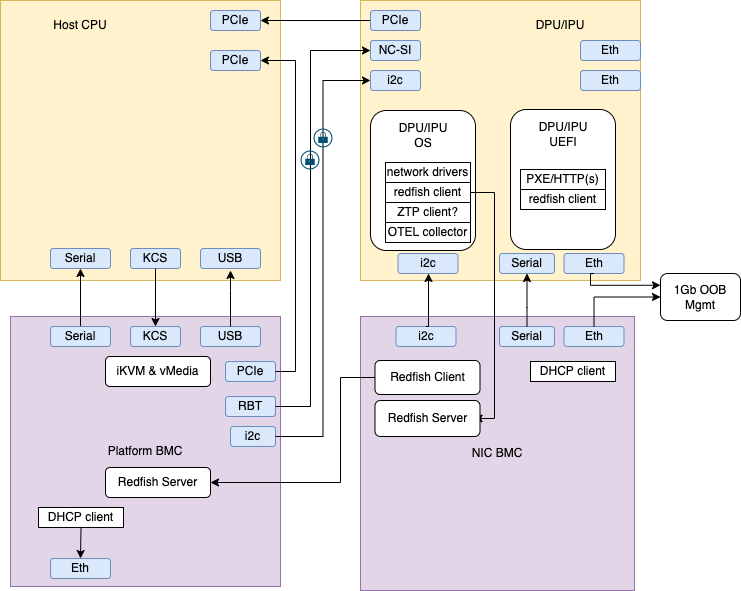

The diagram above was exported from draw.io. Its source (the exported page's mxGraphModel, read from the mxfile embedded in the PNG):
<mxGraphModel dx="898" dy="479" grid="1" gridSize="10" guides="1" tooltips="1" connect="1" arrows="1" fold="1" page="1" pageScale="1" pageWidth="850" pageHeight="1100" math="0" shadow="0">
  <root>
    <mxCell id="0" />
    <mxCell id="1" parent="0" />
    <mxCell id="7Frn8Dhs9LXjkb43dKgQ-1" value="" style="whiteSpace=wrap;html=1;aspect=fixed;fillColor=#fff2cc;strokeColor=#d6b656;" vertex="1" parent="1">
      <mxGeometry x="660" y="610" width="280" height="280" as="geometry" />
    </mxCell>
    <mxCell id="7Frn8Dhs9LXjkb43dKgQ-2" value="Platform BMC" style="whiteSpace=wrap;html=1;aspect=fixed;fillColor=#e1d5e7;strokeColor=#9673a6;" vertex="1" parent="1">
      <mxGeometry x="670" y="926" width="270" height="270" as="geometry" />
    </mxCell>
    <mxCell id="7Frn8Dhs9LXjkb43dKgQ-3" value="" style="whiteSpace=wrap;html=1;aspect=fixed;fillColor=#fff2cc;strokeColor=#d6b656;" vertex="1" parent="1">
      <mxGeometry x="1020" y="610" width="280" height="280" as="geometry" />
    </mxCell>
    <mxCell id="7Frn8Dhs9LXjkb43dKgQ-4" value="NIC BMC" style="whiteSpace=wrap;html=1;aspect=fixed;fillColor=#e1d5e7;strokeColor=#9673a6;" vertex="1" parent="1">
      <mxGeometry x="1020" y="926" width="274" height="274" as="geometry" />
    </mxCell>
    <mxCell id="7Frn8Dhs9LXjkb43dKgQ-5" value="PCIe" style="rounded=1;whiteSpace=wrap;html=1;fillColor=#dae8fc;strokeColor=#6c8ebf;" vertex="1" parent="1">
      <mxGeometry x="870" y="620" width="50" height="20" as="geometry" />
    </mxCell>
    <mxCell id="7Frn8Dhs9LXjkb43dKgQ-6" value="" style="edgeStyle=orthogonalEdgeStyle;rounded=0;orthogonalLoop=1;jettySize=auto;html=1;" edge="1" parent="1" source="7Frn8Dhs9LXjkb43dKgQ-7" target="7Frn8Dhs9LXjkb43dKgQ-5">
      <mxGeometry relative="1" as="geometry" />
    </mxCell>
    <mxCell id="7Frn8Dhs9LXjkb43dKgQ-7" value="PCIe" style="rounded=1;whiteSpace=wrap;html=1;fillColor=#dae8fc;strokeColor=#6c8ebf;" vertex="1" parent="1">
      <mxGeometry x="1030" y="620" width="50" height="20" as="geometry" />
    </mxCell>
    <mxCell id="7Frn8Dhs9LXjkb43dKgQ-8" value="" style="rounded=1;whiteSpace=wrap;html=1;" vertex="1" parent="1">
      <mxGeometry x="1030" y="720" width="105" height="140" as="geometry" />
    </mxCell>
    <mxCell id="7Frn8Dhs9LXjkb43dKgQ-9" value="DPU/IPU" style="text;html=1;strokeColor=none;fillColor=none;align=center;verticalAlign=middle;whiteSpace=wrap;rounded=0;" vertex="1" parent="1">
      <mxGeometry x="1190" y="620" width="60" height="30" as="geometry" />
    </mxCell>
    <mxCell id="7Frn8Dhs9LXjkb43dKgQ-10" value="Host CPU" style="text;html=1;strokeColor=none;fillColor=none;align=center;verticalAlign=middle;whiteSpace=wrap;rounded=0;" vertex="1" parent="1">
      <mxGeometry x="710" y="620" width="60" height="30" as="geometry" />
    </mxCell>
    <mxCell id="7Frn8Dhs9LXjkb43dKgQ-11" value="" style="rounded=1;whiteSpace=wrap;html=1;" vertex="1" parent="1">
      <mxGeometry x="1170" y="719" width="105" height="140" as="geometry" />
    </mxCell>
    <mxCell id="7Frn8Dhs9LXjkb43dKgQ-12" value="DPU/IPU OS" style="text;html=1;strokeColor=none;fillColor=none;align=center;verticalAlign=middle;whiteSpace=wrap;rounded=0;" vertex="1" parent="1">
      <mxGeometry x="1052.5" y="730" width="60" height="30" as="geometry" />
    </mxCell>
    <mxCell id="7Frn8Dhs9LXjkb43dKgQ-13" value="DPU/IPU UEFI" style="text;html=1;strokeColor=none;fillColor=none;align=center;verticalAlign=middle;whiteSpace=wrap;rounded=0;" vertex="1" parent="1">
      <mxGeometry x="1192.5" y="729" width="60" height="30" as="geometry" />
    </mxCell>
    <mxCell id="7Frn8Dhs9LXjkb43dKgQ-14" value="network drivers" style="rounded=0;whiteSpace=wrap;html=1;" vertex="1" parent="1">
      <mxGeometry x="1045" y="772" width="85" height="20" as="geometry" />
    </mxCell>
    <mxCell id="7Frn8Dhs9LXjkb43dKgQ-60" style="edgeStyle=orthogonalEdgeStyle;rounded=0;orthogonalLoop=1;jettySize=auto;html=1;entryX=1;entryY=0.5;entryDx=0;entryDy=0;" edge="1" parent="1">
      <mxGeometry relative="1" as="geometry">
        <mxPoint x="1124" y="802.0000000000002" as="sourcePoint" />
        <mxPoint x="1133.5000000000002" y="1028" as="targetPoint" />
        <Array as="points">
          <mxPoint x="1154" y="802" />
          <mxPoint x="1154" y="1028" />
        </Array>
      </mxGeometry>
    </mxCell>
    <mxCell id="7Frn8Dhs9LXjkb43dKgQ-15" value="redfish client" style="rounded=0;whiteSpace=wrap;html=1;" vertex="1" parent="1">
      <mxGeometry x="1045" y="792" width="85" height="20" as="geometry" />
    </mxCell>
    <mxCell id="7Frn8Dhs9LXjkb43dKgQ-16" value="Redfish Server" style="rounded=1;whiteSpace=wrap;html=1;" vertex="1" parent="1">
      <mxGeometry x="1034.5" y="1010" width="105" height="36" as="geometry" />
    </mxCell>
    <mxCell id="7Frn8Dhs9LXjkb43dKgQ-17" value="Redfish Server" style="rounded=1;whiteSpace=wrap;html=1;" vertex="1" parent="1">
      <mxGeometry x="765" y="1077" width="105" height="30" as="geometry" />
    </mxCell>
    <mxCell id="7Frn8Dhs9LXjkb43dKgQ-18" value="Eth" style="rounded=1;whiteSpace=wrap;html=1;fillColor=#dae8fc;strokeColor=#6c8ebf;" vertex="1" parent="1">
      <mxGeometry x="710" y="1168" width="60" height="20" as="geometry" />
    </mxCell>
    <mxCell id="7Frn8Dhs9LXjkb43dKgQ-19" value="PXE/HTTP(s)" style="rounded=0;whiteSpace=wrap;html=1;" vertex="1" parent="1">
      <mxGeometry x="1180" y="779" width="85" height="20" as="geometry" />
    </mxCell>
    <mxCell id="7Frn8Dhs9LXjkb43dKgQ-20" value="DHCP client" style="rounded=0;whiteSpace=wrap;html=1;" vertex="1" parent="1">
      <mxGeometry x="1190" y="971" width="85" height="20" as="geometry" />
    </mxCell>
    <mxCell id="7Frn8Dhs9LXjkb43dKgQ-21" value="i2c" style="rounded=1;whiteSpace=wrap;html=1;fillColor=#dae8fc;strokeColor=#6c8ebf;" vertex="1" parent="1">
      <mxGeometry x="890" y="1036" width="45" height="20" as="geometry" />
    </mxCell>
    <mxCell id="7Frn8Dhs9LXjkb43dKgQ-22" value="" style="edgeStyle=orthogonalEdgeStyle;rounded=0;orthogonalLoop=1;jettySize=auto;html=1;" edge="1" parent="1" source="7Frn8Dhs9LXjkb43dKgQ-23" target="7Frn8Dhs9LXjkb43dKgQ-31">
      <mxGeometry relative="1" as="geometry" />
    </mxCell>
    <mxCell id="7Frn8Dhs9LXjkb43dKgQ-23" value="Serial" style="rounded=1;whiteSpace=wrap;html=1;fillColor=#dae8fc;strokeColor=#6c8ebf;" vertex="1" parent="1">
      <mxGeometry x="710" y="936" width="60" height="20" as="geometry" />
    </mxCell>
    <mxCell id="7Frn8Dhs9LXjkb43dKgQ-24" value="Eth" style="rounded=1;whiteSpace=wrap;html=1;fillColor=#dae8fc;strokeColor=#6c8ebf;" vertex="1" parent="1">
      <mxGeometry x="1223.5" y="936" width="60" height="20" as="geometry" />
    </mxCell>
    <mxCell id="7Frn8Dhs9LXjkb43dKgQ-25" value="i2c" style="rounded=1;whiteSpace=wrap;html=1;fillColor=#dae8fc;strokeColor=#6c8ebf;" vertex="1" parent="1">
      <mxGeometry x="1055.5" y="936" width="60" height="20" as="geometry" />
    </mxCell>
    <mxCell id="7Frn8Dhs9LXjkb43dKgQ-26" style="edgeStyle=orthogonalEdgeStyle;rounded=0;orthogonalLoop=1;jettySize=auto;html=1;entryX=0.5;entryY=0;entryDx=0;entryDy=0;exitX=0.5;exitY=1;exitDx=0;exitDy=0;" edge="1" parent="1" source="7Frn8Dhs9LXjkb43dKgQ-27" target="7Frn8Dhs9LXjkb43dKgQ-18">
      <mxGeometry relative="1" as="geometry" />
    </mxCell>
    <mxCell id="7Frn8Dhs9LXjkb43dKgQ-27" value="DHCP client" style="rounded=0;whiteSpace=wrap;html=1;" vertex="1" parent="1">
      <mxGeometry x="698" y="1117" width="85" height="20" as="geometry" />
    </mxCell>
    <mxCell id="7Frn8Dhs9LXjkb43dKgQ-28" value="ZTP client?" style="rounded=0;whiteSpace=wrap;html=1;" vertex="1" parent="1">
      <mxGeometry x="1045" y="812" width="85" height="20" as="geometry" />
    </mxCell>
    <mxCell id="7Frn8Dhs9LXjkb43dKgQ-29" value="OTEL collector" style="rounded=0;whiteSpace=wrap;html=1;" vertex="1" parent="1">
      <mxGeometry x="1045" y="832" width="85" height="20" as="geometry" />
    </mxCell>
    <mxCell id="7Frn8Dhs9LXjkb43dKgQ-30" value="redfish client" style="rounded=0;whiteSpace=wrap;html=1;" vertex="1" parent="1">
      <mxGeometry x="1180" y="799" width="85" height="20" as="geometry" />
    </mxCell>
    <mxCell id="7Frn8Dhs9LXjkb43dKgQ-31" value="Serial" style="rounded=1;whiteSpace=wrap;html=1;fillColor=#dae8fc;strokeColor=#6c8ebf;" vertex="1" parent="1">
      <mxGeometry x="710" y="858" width="60" height="20" as="geometry" />
    </mxCell>
    <mxCell id="7Frn8Dhs9LXjkb43dKgQ-32" value="i2c" style="rounded=1;whiteSpace=wrap;html=1;fillColor=#dae8fc;strokeColor=#6c8ebf;" vertex="1" parent="1">
      <mxGeometry x="1030" y="680" width="50" height="20" as="geometry" />
    </mxCell>
    <mxCell id="7Frn8Dhs9LXjkb43dKgQ-33" style="edgeStyle=orthogonalEdgeStyle;rounded=0;orthogonalLoop=1;jettySize=auto;html=1;exitX=1;exitY=0.5;exitDx=0;exitDy=0;entryX=0;entryY=0.5;entryDx=0;entryDy=0;" edge="1" parent="1" source="7Frn8Dhs9LXjkb43dKgQ-21" target="7Frn8Dhs9LXjkb43dKgQ-32">
      <mxGeometry relative="1" as="geometry">
        <mxPoint x="900" y="1220" as="sourcePoint" />
        <mxPoint x="988.75" y="1340" as="targetPoint" />
      </mxGeometry>
    </mxCell>
    <mxCell id="7Frn8Dhs9LXjkb43dKgQ-34" value="NC-SI" style="rounded=1;whiteSpace=wrap;html=1;fillColor=#dae8fc;strokeColor=#6c8ebf;" vertex="1" parent="1">
      <mxGeometry x="1030" y="650" width="50" height="20" as="geometry" />
    </mxCell>
    <mxCell id="7Frn8Dhs9LXjkb43dKgQ-35" value="KCS" style="rounded=1;whiteSpace=wrap;html=1;fillColor=#dae8fc;strokeColor=#6c8ebf;" vertex="1" parent="1">
      <mxGeometry x="790" y="858" width="50" height="20" as="geometry" />
    </mxCell>
    <mxCell id="7Frn8Dhs9LXjkb43dKgQ-36" value="KCS" style="rounded=1;whiteSpace=wrap;html=1;fillColor=#dae8fc;strokeColor=#6c8ebf;" vertex="1" parent="1">
      <mxGeometry x="790" y="936" width="50" height="20" as="geometry" />
    </mxCell>
    <mxCell id="7Frn8Dhs9LXjkb43dKgQ-37" style="edgeStyle=orthogonalEdgeStyle;rounded=0;orthogonalLoop=1;jettySize=auto;html=1;exitX=0.5;exitY=1;exitDx=0;exitDy=0;entryX=0.5;entryY=0;entryDx=0;entryDy=0;" edge="1" parent="1" source="7Frn8Dhs9LXjkb43dKgQ-35" target="7Frn8Dhs9LXjkb43dKgQ-36">
      <mxGeometry relative="1" as="geometry">
        <mxPoint x="795" y="832" as="sourcePoint" />
        <mxPoint x="802.5" y="922" as="targetPoint" />
      </mxGeometry>
    </mxCell>
    <mxCell id="7Frn8Dhs9LXjkb43dKgQ-38" value="iKVM &amp;amp; vMedia" style="rounded=1;whiteSpace=wrap;html=1;" vertex="1" parent="1">
      <mxGeometry x="765" y="966" width="105" height="30" as="geometry" />
    </mxCell>
    <mxCell id="7Frn8Dhs9LXjkb43dKgQ-39" value="USB" style="rounded=1;whiteSpace=wrap;html=1;fillColor=#dae8fc;strokeColor=#6c8ebf;" vertex="1" parent="1">
      <mxGeometry x="860" y="936" width="60" height="20" as="geometry" />
    </mxCell>
    <mxCell id="7Frn8Dhs9LXjkb43dKgQ-40" value="USB" style="rounded=1;whiteSpace=wrap;html=1;fillColor=#dae8fc;strokeColor=#6c8ebf;" vertex="1" parent="1">
      <mxGeometry x="860" y="858" width="60" height="20" as="geometry" />
    </mxCell>
    <mxCell id="7Frn8Dhs9LXjkb43dKgQ-41" value="" style="edgeStyle=orthogonalEdgeStyle;rounded=0;orthogonalLoop=1;jettySize=auto;html=1;exitX=0.5;exitY=0;exitDx=0;exitDy=0;" edge="1" parent="1" source="7Frn8Dhs9LXjkb43dKgQ-39">
      <mxGeometry relative="1" as="geometry">
        <mxPoint x="750" y="910" as="sourcePoint" />
        <mxPoint x="890" y="880" as="targetPoint" />
        <Array as="points">
          <mxPoint x="890" y="900" />
          <mxPoint x="890" y="900" />
        </Array>
      </mxGeometry>
    </mxCell>
    <mxCell id="7Frn8Dhs9LXjkb43dKgQ-42" value="PCIe" style="rounded=1;whiteSpace=wrap;html=1;fillColor=#dae8fc;strokeColor=#6c8ebf;" vertex="1" parent="1">
      <mxGeometry x="870" y="660" width="50" height="20" as="geometry" />
    </mxCell>
    <mxCell id="7Frn8Dhs9LXjkb43dKgQ-43" value="PCIe" style="rounded=1;whiteSpace=wrap;html=1;fillColor=#dae8fc;strokeColor=#6c8ebf;" vertex="1" parent="1">
      <mxGeometry x="885" y="971" width="50" height="20" as="geometry" />
    </mxCell>
    <mxCell id="7Frn8Dhs9LXjkb43dKgQ-44" style="edgeStyle=orthogonalEdgeStyle;rounded=0;orthogonalLoop=1;jettySize=auto;html=1;exitX=1;exitY=0.5;exitDx=0;exitDy=0;entryX=1;entryY=0.5;entryDx=0;entryDy=0;" edge="1" parent="1" source="7Frn8Dhs9LXjkb43dKgQ-43" target="7Frn8Dhs9LXjkb43dKgQ-42">
      <mxGeometry relative="1" as="geometry">
        <mxPoint x="945" y="1090" as="sourcePoint" />
        <mxPoint x="960" y="425" as="targetPoint" />
      </mxGeometry>
    </mxCell>
    <mxCell id="7Frn8Dhs9LXjkb43dKgQ-45" value="RBT" style="rounded=1;whiteSpace=wrap;html=1;fillColor=#dae8fc;strokeColor=#6c8ebf;" vertex="1" parent="1">
      <mxGeometry x="885" y="1006" width="50" height="20" as="geometry" />
    </mxCell>
    <mxCell id="7Frn8Dhs9LXjkb43dKgQ-46" style="edgeStyle=orthogonalEdgeStyle;rounded=0;orthogonalLoop=1;jettySize=auto;html=1;entryX=0;entryY=0.5;entryDx=0;entryDy=0;startArrow=none;exitX=1;exitY=0.5;exitDx=0;exitDy=0;" edge="1" parent="1" source="7Frn8Dhs9LXjkb43dKgQ-45" target="7Frn8Dhs9LXjkb43dKgQ-34">
      <mxGeometry relative="1" as="geometry">
        <mxPoint x="970" y="830" as="sourcePoint" />
        <mxPoint x="1040" y="700" as="targetPoint" />
        <Array as="points">
          <mxPoint x="970" y="1016" />
          <mxPoint x="970" y="660" />
        </Array>
      </mxGeometry>
    </mxCell>
    <mxCell id="7Frn8Dhs9LXjkb43dKgQ-47" value="Serial" style="rounded=1;whiteSpace=wrap;html=1;fillColor=#dae8fc;strokeColor=#6c8ebf;" vertex="1" parent="1">
      <mxGeometry x="1159" y="936" width="55" height="20" as="geometry" />
    </mxCell>
    <mxCell id="7Frn8Dhs9LXjkb43dKgQ-48" value="Eth" style="rounded=1;whiteSpace=wrap;html=1;fillColor=#dae8fc;strokeColor=#6c8ebf;" vertex="1" parent="1">
      <mxGeometry x="1223.5" y="863" width="60" height="20" as="geometry" />
    </mxCell>
    <mxCell id="7Frn8Dhs9LXjkb43dKgQ-49" value="i2c" style="rounded=1;whiteSpace=wrap;html=1;fillColor=#dae8fc;strokeColor=#6c8ebf;" vertex="1" parent="1">
      <mxGeometry x="1057.5" y="863" width="60" height="20" as="geometry" />
    </mxCell>
    <mxCell id="7Frn8Dhs9LXjkb43dKgQ-50" value="Serial" style="rounded=1;whiteSpace=wrap;html=1;fillColor=#dae8fc;strokeColor=#6c8ebf;" vertex="1" parent="1">
      <mxGeometry x="1159" y="863" width="55" height="20" as="geometry" />
    </mxCell>
    <mxCell id="7Frn8Dhs9LXjkb43dKgQ-51" value="1Gb OOB&lt;br&gt;Mgmt&lt;br&gt;" style="rounded=1;whiteSpace=wrap;html=1;" vertex="1" parent="1">
      <mxGeometry x="1320" y="883" width="80" height="47" as="geometry" />
    </mxCell>
    <mxCell id="7Frn8Dhs9LXjkb43dKgQ-52" style="edgeStyle=orthogonalEdgeStyle;rounded=0;orthogonalLoop=1;jettySize=auto;html=1;exitX=0.5;exitY=1;exitDx=0;exitDy=0;entryX=0;entryY=0.25;entryDx=0;entryDy=0;" edge="1" parent="1" source="7Frn8Dhs9LXjkb43dKgQ-48" target="7Frn8Dhs9LXjkb43dKgQ-51">
      <mxGeometry relative="1" as="geometry">
        <mxPoint x="825" y="888" as="sourcePoint" />
        <mxPoint x="825" y="946" as="targetPoint" />
        <Array as="points">
          <mxPoint x="1250" y="883" />
          <mxPoint x="1250" y="895" />
        </Array>
      </mxGeometry>
    </mxCell>
    <mxCell id="7Frn8Dhs9LXjkb43dKgQ-53" value="" style="edgeStyle=orthogonalEdgeStyle;rounded=0;orthogonalLoop=1;jettySize=auto;html=1;exitX=0.5;exitY=0;exitDx=0;exitDy=0;entryX=0;entryY=0.5;entryDx=0;entryDy=0;" edge="1" parent="1" source="7Frn8Dhs9LXjkb43dKgQ-24" target="7Frn8Dhs9LXjkb43dKgQ-51">
      <mxGeometry relative="1" as="geometry">
        <mxPoint x="750" y="946" as="sourcePoint" />
        <mxPoint x="750" y="888" as="targetPoint" />
      </mxGeometry>
    </mxCell>
    <mxCell id="7Frn8Dhs9LXjkb43dKgQ-54" value="" style="edgeStyle=orthogonalEdgeStyle;rounded=0;orthogonalLoop=1;jettySize=auto;html=1;entryX=0.5;entryY=1;entryDx=0;entryDy=0;exitX=0.5;exitY=0;exitDx=0;exitDy=0;" edge="1" parent="1" source="7Frn8Dhs9LXjkb43dKgQ-47" target="7Frn8Dhs9LXjkb43dKgQ-50">
      <mxGeometry relative="1" as="geometry">
        <mxPoint x="782" y="946" as="sourcePoint" />
        <mxPoint x="782" y="888" as="targetPoint" />
        <Array as="points">
          <mxPoint x="1187" y="917" />
        </Array>
      </mxGeometry>
    </mxCell>
    <mxCell id="7Frn8Dhs9LXjkb43dKgQ-55" value="Eth" style="rounded=1;whiteSpace=wrap;html=1;fillColor=#dae8fc;strokeColor=#6c8ebf;" vertex="1" parent="1">
      <mxGeometry x="1240" y="650" width="60" height="20" as="geometry" />
    </mxCell>
    <mxCell id="7Frn8Dhs9LXjkb43dKgQ-56" value="Eth" style="rounded=1;whiteSpace=wrap;html=1;fillColor=#dae8fc;strokeColor=#6c8ebf;" vertex="1" parent="1">
      <mxGeometry x="1240" y="680" width="60" height="20" as="geometry" />
    </mxCell>
    <mxCell id="7Frn8Dhs9LXjkb43dKgQ-57" value="" style="edgeStyle=orthogonalEdgeStyle;rounded=0;orthogonalLoop=1;jettySize=auto;html=1;exitX=0.5;exitY=0;exitDx=0;exitDy=0;" edge="1" parent="1" source="7Frn8Dhs9LXjkb43dKgQ-25" target="7Frn8Dhs9LXjkb43dKgQ-49">
      <mxGeometry relative="1" as="geometry">
        <mxPoint x="1090" y="937" as="sourcePoint" />
        <mxPoint x="1095.5" y="884" as="targetPoint" />
        <Array as="points">
          <mxPoint x="1088" y="936" />
        </Array>
      </mxGeometry>
    </mxCell>
    <mxCell id="7Frn8Dhs9LXjkb43dKgQ-59" style="edgeStyle=orthogonalEdgeStyle;rounded=0;orthogonalLoop=1;jettySize=auto;html=1;entryX=1;entryY=0.5;entryDx=0;entryDy=0;" edge="1" parent="1" source="7Frn8Dhs9LXjkb43dKgQ-58" target="7Frn8Dhs9LXjkb43dKgQ-17">
      <mxGeometry relative="1" as="geometry">
        <Array as="points">
          <mxPoint x="1000" y="987" />
          <mxPoint x="1000" y="1092" />
        </Array>
      </mxGeometry>
    </mxCell>
    <mxCell id="7Frn8Dhs9LXjkb43dKgQ-58" value="Redfish Client" style="rounded=1;whiteSpace=wrap;html=1;" vertex="1" parent="1">
      <mxGeometry x="1034.5" y="970" width="105" height="34" as="geometry" />
    </mxCell>
    <mxCell id="7Frn8Dhs9LXjkb43dKgQ-62" value="" style="sketch=0;points=[[0.5,0,0],[1,0.5,0],[0.5,1,0],[0,0.5,0],[0.145,0.145,0],[0.8555,0.145,0],[0.855,0.8555,0],[0.145,0.855,0]];verticalLabelPosition=bottom;html=1;verticalAlign=top;aspect=fixed;align=center;pointerEvents=1;shape=mxgraph.cisco19.lock;fillColor=#005073;strokeColor=none;" vertex="1" parent="1">
      <mxGeometry x="960" y="760" width="19" height="19" as="geometry" />
    </mxCell>
    <mxCell id="7Frn8Dhs9LXjkb43dKgQ-65" value="" style="sketch=0;points=[[0.5,0,0],[1,0.5,0],[0.5,1,0],[0,0.5,0],[0.145,0.145,0],[0.8555,0.145,0],[0.855,0.8555,0],[0.145,0.855,0]];verticalLabelPosition=bottom;html=1;verticalAlign=top;aspect=fixed;align=center;pointerEvents=1;shape=mxgraph.cisco19.lock;fillColor=#005073;strokeColor=none;" vertex="1" parent="1">
      <mxGeometry x="973" y="738" width="19" height="19" as="geometry" />
    </mxCell>
  </root>
</mxGraphModel>